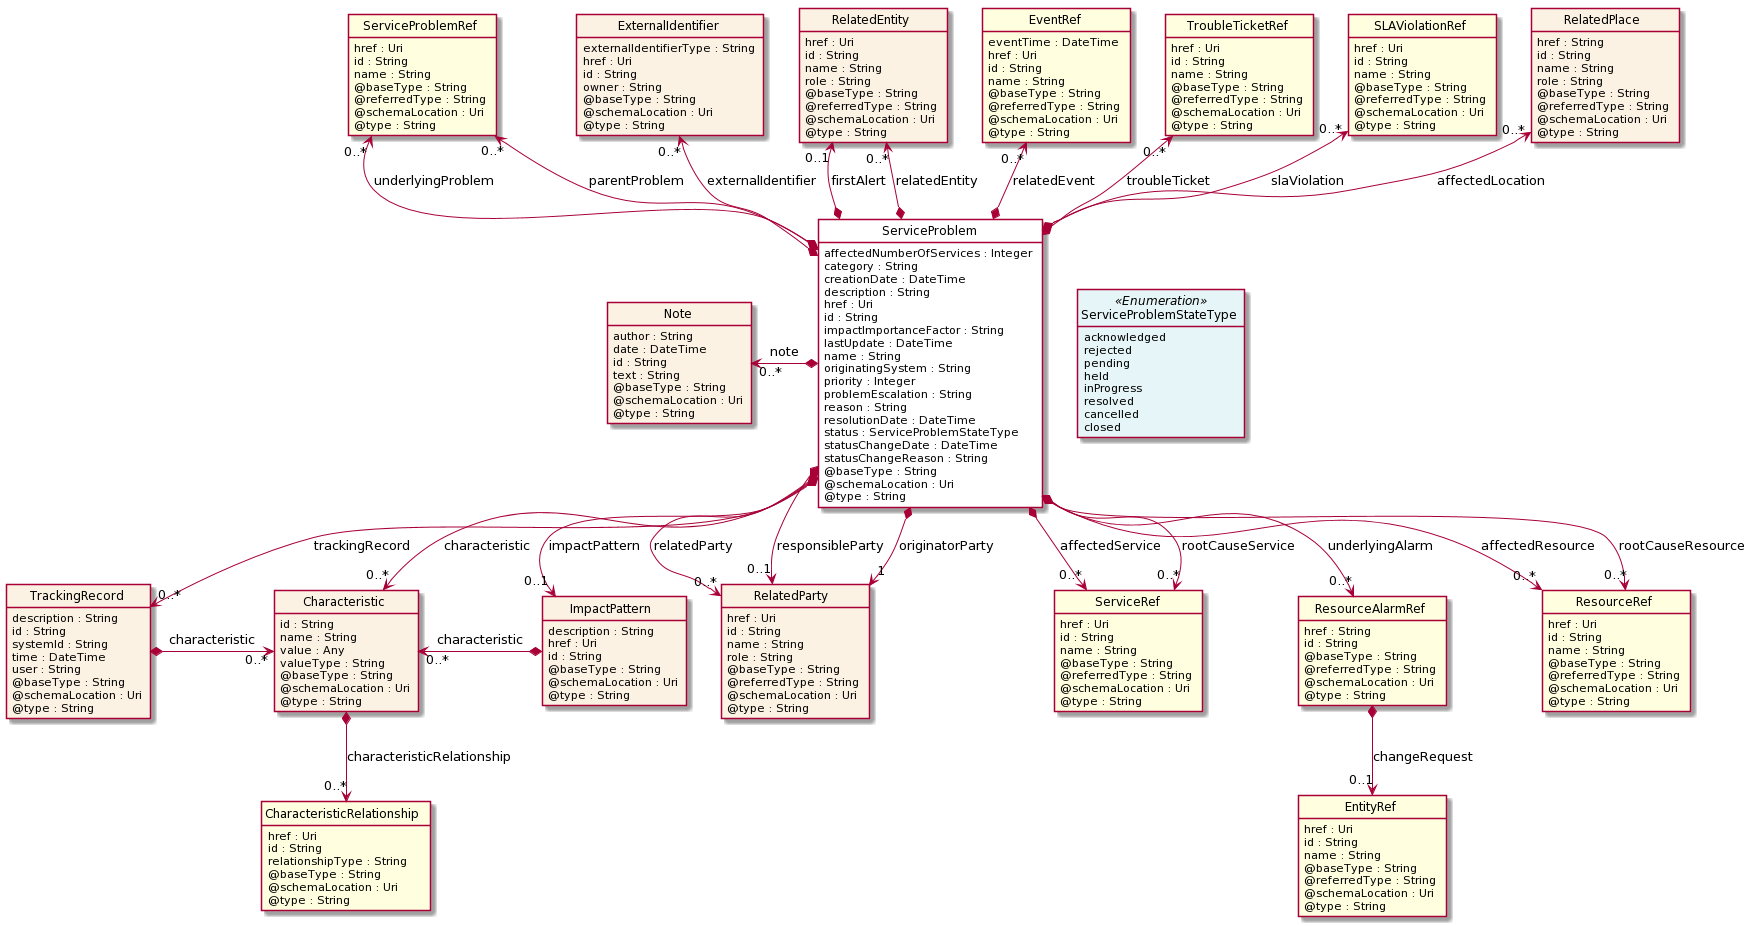

The diagram above was rendered by PlantUML. Its source (embedded in the PNG):
@startuml
hide circle
hide methods
hide stereotype
show <<Enumeration>> stereotype
skinparam class {
   BackgroundColor<<Enumeration>> #E6F5F7
   BackgroundColor<<Ref>> #FFFFE0
   BackgroundColor<<Pivot>> #FFFFFFF
   BackgroundColor #FCF2E3
}

class ServiceProblem  <<Pivot>> {
    affectedNumberOfServices : Integer
    category : String
    creationDate : DateTime
    description : String
    href : Uri
    id : String
    impactImportanceFactor : String
    lastUpdate : DateTime
    name : String
    originatingSystem : String
    priority : Integer
    problemEscalation : String
    reason : String
    resolutionDate : DateTime
    status : ServiceProblemStateType
    statusChangeDate : DateTime
    statusChangeReason : String
    @baseType : String
    @schemaLocation : Uri
    @type : String
}

class ServiceProblemStateType <<Enumeration>> {
    acknowledged
    rejected
    pending
    held
    inProgress
    resolved
    cancelled
    closed
}

class Note  {
    author : String
    date : DateTime
    id : String
    text : String
    @baseType : String
    @schemaLocation : Uri
    @type : String
}

class TrackingRecord  {
    description : String
    id : String
    systemId : String
    time : DateTime
    user : String
    @baseType : String
    @schemaLocation : Uri
    @type : String
}

class Characteristic  {
    id : String
    name : String
    value : Any
    valueType : String
    @baseType : String
    @schemaLocation : Uri
    @type : String
}

class CharacteristicRelationship  <<Ref>> {
    href : Uri
    id : String
    relationshipType : String
    @baseType : String
    @schemaLocation : Uri
    @type : String
}

class RelatedParty  {
    href : Uri
    id : String
    name : String
    role : String
    @baseType : String
    @referredType : String
    @schemaLocation : Uri
    @type : String
}

class ServiceProblemRef  <<Ref>> {
    href : Uri
    id : String
    name : String
    @baseType : String
    @referredType : String
    @schemaLocation : Uri
    @type : String
}

class ServiceRef  <<Ref>> {
    href : Uri
    id : String
    name : String
    @baseType : String
    @referredType : String
    @schemaLocation : Uri
    @type : String
}

class ExternalIdentifier  {
    externalIdentifierType : String
    href : Uri
    id : String
    owner : String
    @baseType : String
    @schemaLocation : Uri
    @type : String
}

class ResourceAlarmRef  <<Ref>> {
    href : String
    id : String
    @baseType : String
    @referredType : String
    @schemaLocation : Uri
    @type : String
}

class EntityRef  <<Ref>> {
    href : Uri
    id : String
    name : String
    @baseType : String
    @referredType : String
    @schemaLocation : Uri
    @type : String
}

class RelatedEntity  {
    href : Uri
    id : String
    name : String
    role : String
    @baseType : String
    @referredType : String
    @schemaLocation : Uri
    @type : String
}

class EventRef  <<Ref>> {
    eventTime : DateTime
    href : Uri
    id : String
    name : String
    @baseType : String
    @referredType : String
    @schemaLocation : Uri
    @type : String
}

class TroubleTicketRef  <<Ref>> {
    href : Uri
    id : String
    name : String
    @baseType : String
    @referredType : String
    @schemaLocation : Uri
    @type : String
}

class ResourceRef  <<Ref>> {
    href : Uri
    id : String
    name : String
    @baseType : String
    @referredType : String
    @schemaLocation : Uri
    @type : String
}

class ImpactPattern  {
    description : String
    href : Uri
    id : String
    @baseType : String
    @schemaLocation : Uri
    @type : String
}

class SLAViolationRef  <<Ref>> {
    href : Uri
    id : String
    name : String
    @baseType : String
    @referredType : String
    @schemaLocation : Uri
    @type : String
}

class RelatedPlace  {
    href : String
    id : String
    name : String
    role : String
    @baseType : String
    @referredType : String
    @schemaLocation : Uri
    @type : String
}

ServiceProblem *-->  "0..1" ImpactPattern : impactPattern

ServiceProblem *-->  "0..*" TrackingRecord : trackingRecord

ServiceProblem -right[hidden]-> ServiceProblemStateType

ServiceProblem *-->  "0..*" Characteristic : characteristic

TrackingRecord *-right-> "0..*" Characteristic : characteristic

Characteristic "0..*" <-left-* ImpactPattern : characteristic

Note "0..*" <-left-* ServiceProblem : note

EventRef "0..*" <--* ServiceProblem : relatedEvent

SLAViolationRef "0..*" <--* ServiceProblem : slaViolation

TroubleTicketRef "0..*" <--* ServiceProblem : troubleTicket

RelatedPlace "0..*" <--* ServiceProblem : affectedLocation

ExternalIdentifier "0..*" <--* ServiceProblem : externalIdentifier

RelatedEntity "0..1" <--* ServiceProblem : firstAlert

RelatedEntity "0..*" <--* ServiceProblem : relatedEntity

ServiceProblemRef "0..*" <--* ServiceProblem : underlyingProblem

ServiceProblemRef "0..*" <--* ServiceProblem : parentProblem

ServiceProblem *-->  "0..*" RelatedParty : relatedParty

ServiceProblem *-->  "0..1" RelatedParty : responsibleParty

ServiceProblem *-->  "1" RelatedParty : originatorParty

ServiceProblem *-->  "0..*" ResourceRef : affectedResource

ServiceProblem *-->  "0..*" ResourceRef : rootCauseResource

ServiceProblem *-->  "0..*" ServiceRef : affectedService

ServiceProblem *-->  "0..*" ServiceRef : rootCauseService

ServiceProblem *-->  "0..*" ResourceAlarmRef : underlyingAlarm

Characteristic *-->  "0..*" CharacteristicRelationship : characteristicRelationship

ResourceAlarmRef *-->  "0..1" EntityRef : changeRequest

@enduml